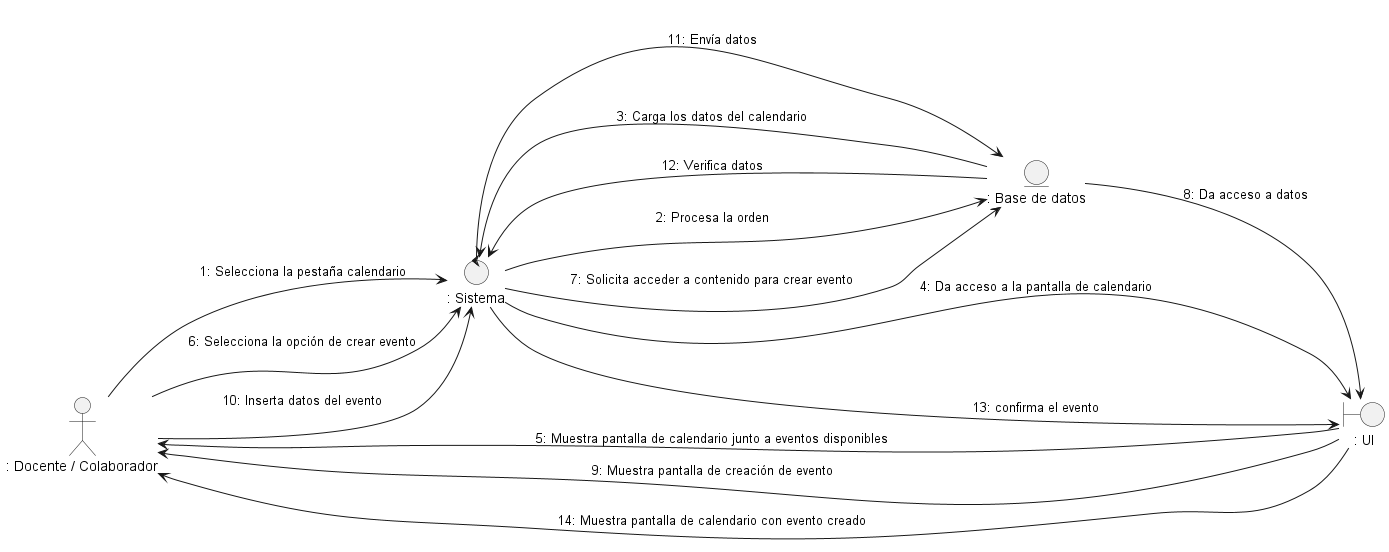

The diagram above was rendered by PlantUML. Its source (embedded in the PNG):
@startuml uc4_createEvent

left to right direction

actor ": Docente / Colaborador" as user
boundary ": UI" as vis
entity ": Base de datos" as mod
control ": Sistema" as con

user --> con : 1: Selecciona la pestaña calendario
con --> mod : 2: Procesa la orden
mod --> con : 3: Carga los datos del calendario
con --> vis : 4: Da acceso a la pantalla de calendario
vis --> user : 5: Muestra pantalla de calendario junto a eventos disponibles
user --> con : 6: Selecciona la opción de crear evento
con --> mod : 7: Solicita acceder a contenido para crear evento
mod --> vis : 8: Da acceso a datos
vis --> user : 9: Muestra pantalla de creación de evento
user --> con : 10: Inserta datos del evento
con --> mod : 11: Envía datos
mod --> con : 12: Verifica datos
con --> vis : 13: confirma el evento
vis --> user : 14: Muestra pantalla de calendario con evento creado

@enduml